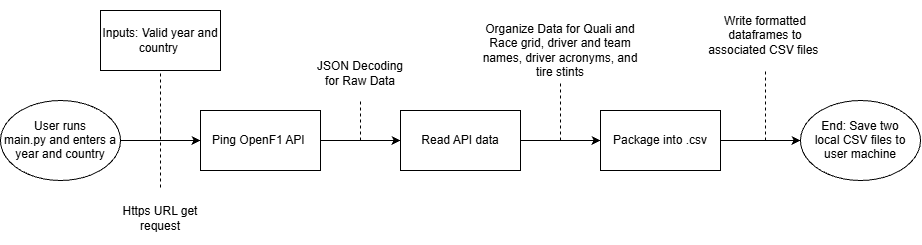

The diagram above was exported from draw.io. Its source (the exported page's mxGraphModel, read from the mxfile embedded in the PNG):
<mxGraphModel dx="1129" dy="719" grid="1" gridSize="10" guides="1" tooltips="1" connect="1" arrows="1" fold="1" page="1" pageScale="1" pageWidth="1700" pageHeight="1100" math="0" shadow="0">
  <root>
    <mxCell id="0" />
    <mxCell id="1" parent="0" />
    <mxCell id="Nx8a7Z58KEPseny0JRXS-7" edge="1" parent="1" source="Nx8a7Z58KEPseny0JRXS-1" style="edgeStyle=orthogonalEdgeStyle;rounded=0;orthogonalLoop=1;jettySize=auto;html=1;exitX=1;exitY=0.5;exitDx=0;exitDy=0;entryX=0;entryY=0.5;entryDx=0;entryDy=0;strokeColor=light-dark(#000000,#3C3C3C);" target="Nx8a7Z58KEPseny0JRXS-3">
      <mxGeometry relative="1" as="geometry" />
    </mxCell>
    <mxCell id="Nx8a7Z58KEPseny0JRXS-1" parent="1" style="rounded=0;whiteSpace=wrap;html=1;strokeColor=light-dark(#000000,#3C3C3C);" value="Ping OpenF1 API&amp;nbsp;" vertex="1">
      <mxGeometry height="60" width="120" x="390" y="540" as="geometry" />
    </mxCell>
    <mxCell id="Nx8a7Z58KEPseny0JRXS-6" edge="1" parent="1" source="Nx8a7Z58KEPseny0JRXS-2" style="edgeStyle=orthogonalEdgeStyle;rounded=0;orthogonalLoop=1;jettySize=auto;html=1;exitX=1;exitY=0.5;exitDx=0;exitDy=0;entryX=0;entryY=0.5;entryDx=0;entryDy=0;strokeColor=light-dark(#000000,#3C3C3C);" target="Nx8a7Z58KEPseny0JRXS-1">
      <mxGeometry relative="1" as="geometry" />
    </mxCell>
    <mxCell id="Nx8a7Z58KEPseny0JRXS-2" parent="1" style="ellipse;whiteSpace=wrap;html=1;shapeInside=1;strokeColor=light-dark(#000000,#3C3C3C);" value="User runs main.py and enters a year and country" vertex="1">
      <mxGeometry height="80" width="120" x="190" y="530" as="geometry" />
    </mxCell>
    <mxCell id="Nx8a7Z58KEPseny0JRXS-10" edge="1" parent="1" source="Nx8a7Z58KEPseny0JRXS-3" style="edgeStyle=orthogonalEdgeStyle;rounded=0;orthogonalLoop=1;jettySize=auto;html=1;exitX=1;exitY=0.5;exitDx=0;exitDy=0;entryX=0;entryY=0.5;entryDx=0;entryDy=0;strokeColor=light-dark(#000000,#3C3C3C);" target="Nx8a7Z58KEPseny0JRXS-4">
      <mxGeometry relative="1" as="geometry" />
    </mxCell>
    <mxCell id="Nx8a7Z58KEPseny0JRXS-3" parent="1" style="rounded=0;whiteSpace=wrap;html=1;strokeColor=light-dark(#000000,#3C3C3C);" value="Read API data" vertex="1">
      <mxGeometry height="60" width="120" x="590" y="540" as="geometry" />
    </mxCell>
    <mxCell id="Nx8a7Z58KEPseny0JRXS-9" edge="1" parent="1" source="Nx8a7Z58KEPseny0JRXS-4" style="edgeStyle=orthogonalEdgeStyle;rounded=0;orthogonalLoop=1;jettySize=auto;html=1;exitX=1;exitY=0.5;exitDx=0;exitDy=0;entryX=0;entryY=0.5;entryDx=0;entryDy=0;strokeColor=light-dark(#000000,#3C3C3C);" target="Nx8a7Z58KEPseny0JRXS-5">
      <mxGeometry relative="1" as="geometry" />
    </mxCell>
    <mxCell id="Nx8a7Z58KEPseny0JRXS-4" parent="1" style="rounded=0;whiteSpace=wrap;html=1;strokeColor=light-dark(#000000,#3C3C3C);" value="Package into .csv" vertex="1">
      <mxGeometry height="60" width="120" x="790" y="540" as="geometry" />
    </mxCell>
    <mxCell id="Nx8a7Z58KEPseny0JRXS-5" parent="1" style="ellipse;whiteSpace=wrap;html=1;shapeInside=1;strokeColor=light-dark(#000000,#3C3C3C);" value="End: Save two local CSV files to user machine" vertex="1">
      <mxGeometry height="80" width="120" x="990" y="530" as="geometry" />
    </mxCell>
    <mxCell id="GEig8crjyI_aZdgf7kjT-1" edge="1" parent="1" style="endArrow=none;dashed=1;html=1;rounded=0;defaultLabelBackgroundColor=page;labelPadding=0 4;strokeColor=light-dark(#000000,#3C3C3C);" target="GEig8crjyI_aZdgf7kjT-2" value="">
      <mxGeometry height="50" relative="1" width="50" as="geometry">
        <mxPoint x="350" y="560" as="sourcePoint" />
        <mxPoint x="350" y="500" as="targetPoint" />
      </mxGeometry>
    </mxCell>
    <mxCell id="GEig8crjyI_aZdgf7kjT-2" parent="1" style="rounded=0;whiteSpace=wrap;html=1;strokeColor=light-dark(#000000,#3C3C3C);" value="Inputs: Valid year and country&amp;nbsp;" vertex="1">
      <mxGeometry height="60" width="120" x="290" y="440" as="geometry" />
    </mxCell>
    <mxCell id="GEig8crjyI_aZdgf7kjT-3" edge="1" parent="1" style="endArrow=none;dashed=1;html=1;rounded=0;defaultLabelBackgroundColor=page;labelPadding=0 4;strokeColor=light-dark(#000000,#3C3C3C);" target="GEig8crjyI_aZdgf7kjT-4" value="">
      <mxGeometry height="50" relative="1" width="50" as="geometry">
        <mxPoint x="350" y="560" as="sourcePoint" />
        <mxPoint x="350" y="560" as="targetPoint" />
      </mxGeometry>
    </mxCell>
    <mxCell id="GEig8crjyI_aZdgf7kjT-4" parent="1" style="text;html=1;whiteSpace=wrap;strokeColor=none;fillColor=none;align=center;verticalAlign=middle;rounded=0;" value="Https URL get request" vertex="1">
      <mxGeometry height="55" width="110" x="295" y="620" as="geometry" />
    </mxCell>
    <mxCell id="GEig8crjyI_aZdgf7kjT-5" edge="1" parent="1" style="endArrow=none;dashed=1;html=1;rounded=0;defaultLabelBackgroundColor=page;labelPadding=0 4;strokeColor=light-dark(#000000,#3C3C3C);" value="">
      <mxGeometry height="50" relative="1" width="50" as="geometry">
        <mxPoint x="550" y="570" as="sourcePoint" />
        <mxPoint x="550" y="530" as="targetPoint" />
      </mxGeometry>
    </mxCell>
    <mxCell id="GEig8crjyI_aZdgf7kjT-6" parent="1" style="text;html=1;whiteSpace=wrap;strokeColor=none;fillColor=none;align=center;verticalAlign=middle;rounded=0;" value="JSON Decoding for Raw Data" vertex="1">
      <mxGeometry height="55" width="100" x="500" y="475" as="geometry" />
    </mxCell>
    <mxCell id="GEig8crjyI_aZdgf7kjT-7" edge="1" parent="1" style="endArrow=none;dashed=1;html=1;rounded=0;defaultLabelBackgroundColor=page;labelPadding=0 4;strokeColor=light-dark(#000000,#3C3C3C);" value="">
      <mxGeometry height="50" relative="1" width="50" as="geometry">
        <mxPoint x="750" y="570" as="sourcePoint" />
        <mxPoint x="750" y="510" as="targetPoint" />
      </mxGeometry>
    </mxCell>
    <mxCell id="GEig8crjyI_aZdgf7kjT-8" parent="1" style="text;html=1;whiteSpace=wrap;strokeColor=none;fillColor=none;align=center;verticalAlign=middle;rounded=0;" value="Organize Data for Quali and Race grid, driver and team names, driver acronyms, and tire stints" vertex="1">
      <mxGeometry height="60" width="160" x="670" y="450" as="geometry" />
    </mxCell>
    <mxCell id="GEig8crjyI_aZdgf7kjT-10" parent="1" style="text;html=1;whiteSpace=wrap;strokeColor=none;fillColor=none;align=center;verticalAlign=middle;rounded=0;" value="Write formatted dataframes to associated CSV files&amp;nbsp;" vertex="1">
      <mxGeometry height="70" width="130" x="890" y="430" as="geometry" />
    </mxCell>
    <mxCell id="GEig8crjyI_aZdgf7kjT-11" edge="1" parent="1" style="endArrow=none;dashed=1;html=1;rounded=0;defaultLabelBackgroundColor=page;labelPadding=0 4;entryX=0.5;entryY=1;entryDx=0;entryDy=0;strokeColor=light-dark(#000000,#3C3C3C);" target="GEig8crjyI_aZdgf7kjT-10" value="">
      <mxGeometry height="50" relative="1" width="50" as="geometry">
        <mxPoint x="955" y="570" as="sourcePoint" />
        <mxPoint x="770" y="480" as="targetPoint" />
      </mxGeometry>
    </mxCell>
  </root>
</mxGraphModel>